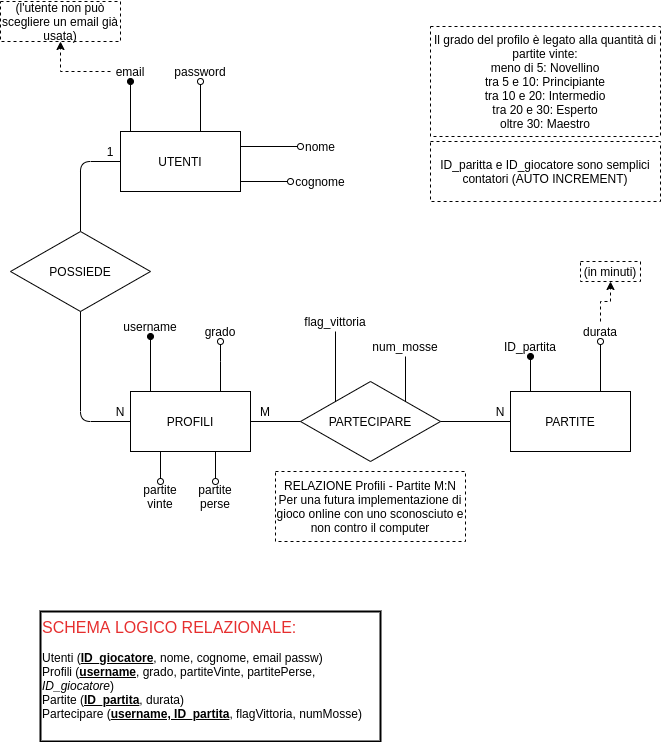

The diagram above was exported from draw.io. Its source (the exported page's mxGraphModel, read from the mxfile embedded in the PNG):
<mxGraphModel dx="2832" dy="2429" grid="1" gridSize="10" guides="1" tooltips="1" connect="1" arrows="1" fold="1" page="1" pageScale="1" pageWidth="827" pageHeight="1169" math="0" shadow="0">
  <root>
    <mxCell id="0" />
    <mxCell id="1" parent="0" />
    <mxCell id="2" style="edgeStyle=orthogonalEdgeStyle;rounded=0;orthogonalLoop=1;jettySize=auto;html=1;exitX=0.25;exitY=0;exitDx=0;exitDy=0;entryX=0.5;entryY=1;entryDx=0;entryDy=0;endArrow=oval;endFill=1;fontSize=1;" edge="1" source="4" target="9" parent="1">
      <mxGeometry relative="1" as="geometry">
        <Array as="points">
          <mxPoint x="-290" y="-770" />
        </Array>
      </mxGeometry>
    </mxCell>
    <mxCell id="3" style="edgeStyle=orthogonalEdgeStyle;rounded=0;orthogonalLoop=1;jettySize=auto;html=1;exitX=0.75;exitY=0;exitDx=0;exitDy=0;entryX=0.5;entryY=1;entryDx=0;entryDy=0;endArrow=oval;endFill=0;fontSize=1;" edge="1" source="4" target="30" parent="1">
      <mxGeometry relative="1" as="geometry" />
    </mxCell>
    <mxCell id="4" value="PARTITE" style="rounded=0;whiteSpace=wrap;html=1;" vertex="1" parent="1">
      <mxGeometry x="-310" y="-770" width="120" height="60" as="geometry" />
    </mxCell>
    <mxCell id="5" style="edgeStyle=orthogonalEdgeStyle;rounded=0;orthogonalLoop=1;jettySize=auto;html=1;exitX=0;exitY=0;exitDx=0;exitDy=0;entryX=0.5;entryY=1;entryDx=0;entryDy=0;endArrow=none;endFill=0;" edge="1" source="7" target="31" parent="1">
      <mxGeometry relative="1" as="geometry" />
    </mxCell>
    <mxCell id="6" style="edgeStyle=orthogonalEdgeStyle;rounded=0;orthogonalLoop=1;jettySize=auto;html=1;exitX=1;exitY=0;exitDx=0;exitDy=0;entryX=0.5;entryY=1;entryDx=0;entryDy=0;endArrow=none;endFill=0;" edge="1" source="7" target="28" parent="1">
      <mxGeometry relative="1" as="geometry" />
    </mxCell>
    <mxCell id="7" value="PARTECIPARE" style="rhombus;whiteSpace=wrap;html=1;" vertex="1" parent="1">
      <mxGeometry x="-520" y="-780" width="140" height="80" as="geometry" />
    </mxCell>
    <mxCell id="8" value="" style="endArrow=none;html=1;entryX=0;entryY=0.5;entryDx=0;entryDy=0;exitX=1;exitY=0.5;exitDx=0;exitDy=0;" edge="1" source="7" target="4" parent="1">
      <mxGeometry width="50" height="50" relative="1" as="geometry">
        <mxPoint x="-210" y="-550" as="sourcePoint" />
        <mxPoint x="-160" y="-600" as="targetPoint" />
      </mxGeometry>
    </mxCell>
    <mxCell id="9" value="ID_partita" style="text;html=1;strokeColor=none;fillColor=none;align=center;verticalAlign=middle;whiteSpace=wrap;rounded=0;" vertex="1" parent="1">
      <mxGeometry x="-320" y="-825" width="60" height="20" as="geometry" />
    </mxCell>
    <mxCell id="10" value="N" style="text;html=1;strokeColor=none;fillColor=none;align=center;verticalAlign=middle;whiteSpace=wrap;rounded=0;" vertex="1" parent="1">
      <mxGeometry x="-340" y="-760" width="40" height="20" as="geometry" />
    </mxCell>
    <mxCell id="11" value="UTENTI" style="rounded=0;whiteSpace=wrap;html=1;" vertex="1" parent="1">
      <mxGeometry x="-700" y="-1030" width="120" height="60" as="geometry" />
    </mxCell>
    <mxCell id="12" value="" style="endArrow=none;html=1;entryX=0.5;entryY=0;entryDx=0;entryDy=0;" edge="1" target="23" parent="1">
      <mxGeometry width="50" height="50" relative="1" as="geometry">
        <mxPoint x="-700" y="-1000" as="sourcePoint" />
        <mxPoint x="-629.9999999999998" y="-940" as="targetPoint" />
        <Array as="points">
          <mxPoint x="-740" y="-1000" />
        </Array>
      </mxGeometry>
    </mxCell>
    <mxCell id="13" value="partite vinte" style="text;html=1;strokeColor=none;fillColor=none;align=center;verticalAlign=middle;whiteSpace=wrap;rounded=0;" vertex="1" parent="1">
      <mxGeometry x="-680" y="-680" width="40" height="30" as="geometry" />
    </mxCell>
    <mxCell id="14" value="partite perse" style="text;html=1;strokeColor=none;fillColor=none;align=center;verticalAlign=middle;whiteSpace=wrap;rounded=0;" vertex="1" parent="1">
      <mxGeometry x="-630" y="-680" width="50" height="30" as="geometry" />
    </mxCell>
    <mxCell id="15" style="edgeStyle=orthogonalEdgeStyle;rounded=0;orthogonalLoop=1;jettySize=auto;html=1;exitX=0.25;exitY=0;exitDx=0;exitDy=0;endArrow=oval;endFill=1;fontSize=1;entryX=0.5;entryY=1;entryDx=0;entryDy=0;" edge="1" source="19" target="20" parent="1">
      <mxGeometry relative="1" as="geometry">
        <mxPoint x="-690" y="-810" as="targetPoint" />
        <Array as="points">
          <mxPoint x="-670" y="-770" />
        </Array>
      </mxGeometry>
    </mxCell>
    <mxCell id="16" style="edgeStyle=orthogonalEdgeStyle;rounded=0;orthogonalLoop=1;jettySize=auto;html=1;exitX=0.75;exitY=0;exitDx=0;exitDy=0;entryX=0.5;entryY=1;entryDx=0;entryDy=0;endArrow=oval;endFill=0;fontSize=1;" edge="1" source="19" target="21" parent="1">
      <mxGeometry relative="1" as="geometry">
        <Array as="points">
          <mxPoint x="-600" y="-800" />
          <mxPoint x="-600" y="-800" />
        </Array>
      </mxGeometry>
    </mxCell>
    <mxCell id="17" style="edgeStyle=orthogonalEdgeStyle;rounded=0;orthogonalLoop=1;jettySize=auto;html=1;exitX=0.25;exitY=1;exitDx=0;exitDy=0;endArrow=oval;endFill=0;fontSize=1;entryX=0.5;entryY=0;entryDx=0;entryDy=0;" edge="1" source="19" target="13" parent="1">
      <mxGeometry relative="1" as="geometry">
        <mxPoint x="-659.8571428571429" y="-680" as="targetPoint" />
      </mxGeometry>
    </mxCell>
    <mxCell id="18" style="edgeStyle=orthogonalEdgeStyle;rounded=0;orthogonalLoop=1;jettySize=auto;html=1;exitX=0.75;exitY=1;exitDx=0;exitDy=0;entryX=0.5;entryY=0;entryDx=0;entryDy=0;endArrow=oval;endFill=0;fontSize=1;" edge="1" source="19" target="14" parent="1">
      <mxGeometry relative="1" as="geometry" />
    </mxCell>
    <mxCell id="19" value="PROFILI" style="rounded=0;whiteSpace=wrap;html=1;" vertex="1" parent="1">
      <mxGeometry x="-690" y="-770" width="120" height="60" as="geometry" />
    </mxCell>
    <mxCell id="20" value="username" style="text;html=1;strokeColor=none;fillColor=none;align=center;verticalAlign=middle;whiteSpace=wrap;rounded=0;" vertex="1" parent="1">
      <mxGeometry x="-700" y="-845" width="60" height="20" as="geometry" />
    </mxCell>
    <mxCell id="21" value="grado" style="text;html=1;strokeColor=none;fillColor=none;align=center;verticalAlign=middle;whiteSpace=wrap;rounded=0;" vertex="1" parent="1">
      <mxGeometry x="-620" y="-840" width="40" height="20" as="geometry" />
    </mxCell>
    <mxCell id="22" value="" style="endArrow=none;html=1;entryX=0;entryY=0.5;entryDx=0;entryDy=0;exitX=1;exitY=0.5;exitDx=0;exitDy=0;" edge="1" source="19" target="7" parent="1">
      <mxGeometry width="50" height="50" relative="1" as="geometry">
        <mxPoint x="-640" y="-690" as="sourcePoint" />
        <mxPoint x="-490" y="-700" as="targetPoint" />
      </mxGeometry>
    </mxCell>
    <mxCell id="23" value="POSSIEDE" style="rhombus;whiteSpace=wrap;html=1;" vertex="1" parent="1">
      <mxGeometry x="-810" y="-930" width="140" height="80" as="geometry" />
    </mxCell>
    <mxCell id="24" value="" style="endArrow=none;html=1;entryX=0.5;entryY=1;entryDx=0;entryDy=0;exitX=0;exitY=0.5;exitDx=0;exitDy=0;" edge="1" source="19" target="23" parent="1">
      <mxGeometry width="50" height="50" relative="1" as="geometry">
        <mxPoint x="-280" y="-870" as="sourcePoint" />
        <mxPoint x="-230" y="-920" as="targetPoint" />
        <Array as="points">
          <mxPoint x="-740" y="-740" />
        </Array>
      </mxGeometry>
    </mxCell>
    <mxCell id="25" value="M" style="text;html=1;strokeColor=none;fillColor=none;align=center;verticalAlign=middle;whiteSpace=wrap;rounded=0;" vertex="1" parent="1">
      <mxGeometry x="-570" y="-760" width="30" height="20" as="geometry" />
    </mxCell>
    <mxCell id="26" value="N" style="text;html=1;strokeColor=none;fillColor=none;align=center;verticalAlign=middle;whiteSpace=wrap;rounded=0;" vertex="1" parent="1">
      <mxGeometry x="-720" y="-760" width="40" height="20" as="geometry" />
    </mxCell>
    <mxCell id="27" value="1" style="text;html=1;strokeColor=none;fillColor=none;align=center;verticalAlign=middle;whiteSpace=wrap;rounded=0;" vertex="1" parent="1">
      <mxGeometry x="-730" y="-1020" width="40" height="20" as="geometry" />
    </mxCell>
    <mxCell id="28" value="num_mosse" style="text;html=1;strokeColor=none;fillColor=none;align=center;verticalAlign=middle;whiteSpace=wrap;rounded=0;" vertex="1" parent="1">
      <mxGeometry x="-450" y="-825" width="70" height="20" as="geometry" />
    </mxCell>
    <mxCell id="29" style="edgeStyle=orthogonalEdgeStyle;rounded=0;orthogonalLoop=1;jettySize=auto;html=1;dashed=1;" edge="1" source="30" parent="1">
      <mxGeometry relative="1" as="geometry">
        <mxPoint x="-210.00000000000045" y="-880" as="targetPoint" />
      </mxGeometry>
    </mxCell>
    <mxCell id="30" value="durata" style="text;html=1;strokeColor=none;fillColor=none;align=center;verticalAlign=middle;whiteSpace=wrap;rounded=0;" vertex="1" parent="1">
      <mxGeometry x="-240" y="-840" width="40" height="20" as="geometry" />
    </mxCell>
    <mxCell id="31" value="flag_vittoria" style="text;html=1;strokeColor=none;fillColor=none;align=center;verticalAlign=middle;whiteSpace=wrap;rounded=0;" vertex="1" parent="1">
      <mxGeometry x="-520" y="-850" width="70" height="20" as="geometry" />
    </mxCell>
    <mxCell id="32" style="edgeStyle=orthogonalEdgeStyle;rounded=0;orthogonalLoop=1;jettySize=auto;html=1;exitX=0.25;exitY=0;exitDx=0;exitDy=0;entryX=0.5;entryY=1;entryDx=0;entryDy=0;endArrow=oval;endFill=1;fontSize=1;" edge="1" source="11" target="34" parent="1">
      <mxGeometry relative="1" as="geometry">
        <mxPoint x="-505.03" y="-1050" as="sourcePoint" />
        <mxPoint x="-490.03" y="-1090" as="targetPoint" />
        <Array as="points">
          <mxPoint x="-690" y="-1030" />
          <mxPoint x="-690" y="-1080" />
        </Array>
      </mxGeometry>
    </mxCell>
    <mxCell id="33" style="edgeStyle=orthogonalEdgeStyle;rounded=0;orthogonalLoop=1;jettySize=auto;html=1;dashed=1;entryX=0.5;entryY=1;entryDx=0;entryDy=0;" edge="1" source="34" target="36" parent="1">
      <mxGeometry relative="1" as="geometry">
        <mxPoint x="-490" y="-950.0000000000001" as="targetPoint" />
        <Array as="points">
          <mxPoint x="-760" y="-1090" />
        </Array>
      </mxGeometry>
    </mxCell>
    <mxCell id="34" value="email" style="text;html=1;strokeColor=none;fillColor=none;align=center;verticalAlign=middle;whiteSpace=wrap;rounded=0;" vertex="1" parent="1">
      <mxGeometry x="-710" y="-1100" width="40" height="20" as="geometry" />
    </mxCell>
    <mxCell id="35" value="Il grado del profilo è legato alla quantità di partite vinte:&lt;br&gt;meno di 5: Novellino&lt;br&gt;tra 5 e 10: Principiante&lt;br&gt;tra 10 e 20: Intermedio&lt;br&gt;tra 20 e 30: Esperto&lt;br&gt;oltre 30: Maestro" style="text;html=1;fillColor=none;align=center;verticalAlign=middle;whiteSpace=wrap;rounded=0;strokeColor=#000000;dashed=1;" vertex="1" parent="1">
      <mxGeometry x="-390" y="-1135" width="230" height="110" as="geometry" />
    </mxCell>
    <mxCell id="36" value="(l'utente non può scegliere un email già usata)" style="text;html=1;fillColor=none;align=center;verticalAlign=middle;whiteSpace=wrap;rounded=0;strokeColor=#000000;dashed=1;" vertex="1" parent="1">
      <mxGeometry x="-820" y="-1160" width="120" height="40" as="geometry" />
    </mxCell>
    <mxCell id="37" value="(in minuti)" style="text;html=1;fillColor=none;align=center;verticalAlign=middle;whiteSpace=wrap;rounded=0;strokeColor=#000000;dashed=1;" vertex="1" parent="1">
      <mxGeometry x="-240" y="-900" width="60" height="20" as="geometry" />
    </mxCell>
    <mxCell id="38" value="RELAZIONE Profili - Partite M:N&lt;br&gt;Per una futura implementazione di gioco online con uno sconosciuto e non contro il computer" style="text;html=1;fillColor=none;align=center;verticalAlign=middle;whiteSpace=wrap;rounded=0;strokeColor=#000000;dashed=1;" vertex="1" parent="1">
      <mxGeometry x="-545" y="-690" width="190" height="70" as="geometry" />
    </mxCell>
    <mxCell id="39" value="&lt;font style=&quot;font-size: 16px&quot; color=&quot;#e62e2e&quot;&gt;SCHEMA LOGICO RELAZIONALE:&lt;/font&gt;&lt;br&gt;&lt;br&gt;Utenti (&lt;b&gt;&lt;u&gt;ID_giocatore&lt;/u&gt;&lt;/b&gt;, nome, cognome, email passw)&lt;br&gt;Profili (&lt;b&gt;&lt;u&gt;username&lt;/u&gt;&lt;/b&gt;, grado, partiteVinte, partitePerse, &lt;i&gt;ID_giocatore&lt;/i&gt;)&lt;br&gt;Partite (&lt;b&gt;&lt;u&gt;ID_partita&lt;/u&gt;&lt;/b&gt;, durata)&lt;br&gt;Partecipare (&lt;b&gt;&lt;u&gt;username, ID_partita&lt;/u&gt;&lt;/b&gt;, flagVittoria, numMosse)" style="text;html=1;fillColor=none;align=left;verticalAlign=top;whiteSpace=wrap;rounded=0;strokeColor=#000000;strokeWidth=2;" vertex="1" parent="1">
      <mxGeometry x="-780" y="-550" width="340" height="130" as="geometry" />
    </mxCell>
    <mxCell id="40" value="ID_paritta e ID_giocatore sono semplici contatori (AUTO INCREMENT)" style="text;html=1;fillColor=none;align=center;verticalAlign=middle;whiteSpace=wrap;rounded=0;strokeColor=#000000;dashed=1;" vertex="1" parent="1">
      <mxGeometry x="-390" y="-1020" width="230" height="60" as="geometry" />
    </mxCell>
    <mxCell id="41" value="password" style="text;html=1;strokeColor=none;fillColor=none;align=center;verticalAlign=middle;whiteSpace=wrap;rounded=0;" vertex="1" parent="1">
      <mxGeometry x="-650" y="-1100" width="60" height="20" as="geometry" />
    </mxCell>
    <mxCell id="42" style="edgeStyle=orthogonalEdgeStyle;rounded=0;orthogonalLoop=1;jettySize=auto;html=1;exitX=0.5;exitY=0;exitDx=0;exitDy=0;entryX=0.5;entryY=1;entryDx=0;entryDy=0;endArrow=oval;endFill=0;fontSize=1;" edge="1" source="11" target="41" parent="1">
      <mxGeometry relative="1" as="geometry">
        <mxPoint x="-660" y="-1020" as="sourcePoint" />
        <mxPoint x="-680" y="-1070" as="targetPoint" />
        <Array as="points">
          <mxPoint x="-620" y="-1030" />
        </Array>
      </mxGeometry>
    </mxCell>
    <mxCell id="43" value="nome" style="text;html=1;strokeColor=none;fillColor=none;align=center;verticalAlign=middle;whiteSpace=wrap;rounded=0;" vertex="1" parent="1">
      <mxGeometry x="-520" y="-1025" width="40" height="20" as="geometry" />
    </mxCell>
    <mxCell id="44" value="cognome" style="text;html=1;strokeColor=none;fillColor=none;align=center;verticalAlign=middle;whiteSpace=wrap;rounded=0;" vertex="1" parent="1">
      <mxGeometry x="-530" y="-990" width="60" height="20" as="geometry" />
    </mxCell>
    <mxCell id="45" style="edgeStyle=orthogonalEdgeStyle;rounded=0;orthogonalLoop=1;jettySize=auto;html=1;exitX=1;exitY=0.25;exitDx=0;exitDy=0;entryX=0;entryY=0.5;entryDx=0;entryDy=0;endArrow=oval;endFill=0;fontSize=1;" edge="1" source="11" target="43" parent="1">
      <mxGeometry relative="1" as="geometry">
        <mxPoint x="-630" y="-1020" as="sourcePoint" />
        <mxPoint x="-610" y="-1070" as="targetPoint" />
        <Array as="points" />
      </mxGeometry>
    </mxCell>
    <mxCell id="46" style="edgeStyle=orthogonalEdgeStyle;rounded=0;orthogonalLoop=1;jettySize=auto;html=1;exitX=1;exitY=0.75;exitDx=0;exitDy=0;entryX=0;entryY=0.5;entryDx=0;entryDy=0;endArrow=oval;endFill=0;fontSize=1;" edge="1" source="11" target="44" parent="1">
      <mxGeometry relative="1" as="geometry">
        <mxPoint x="-570" y="-1005" as="sourcePoint" />
        <mxPoint x="-510" y="-1005" as="targetPoint" />
        <Array as="points">
          <mxPoint x="-580" y="-980" />
        </Array>
      </mxGeometry>
    </mxCell>
  </root>
</mxGraphModel>